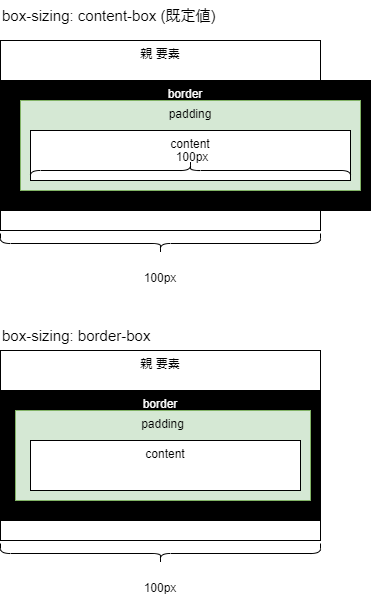

The diagram above was exported from draw.io. Its source (the exported page's mxGraphModel, read from the mxfile embedded in the PNG):
<mxGraphModel dx="1220" dy="800" grid="1" gridSize="10" guides="1" tooltips="1" connect="1" arrows="1" fold="1" page="1" pageScale="1" pageWidth="1654" pageHeight="1169" background="#ffffff" math="0" shadow="0">
  <root>
    <mxCell id="0" />
    <mxCell id="1" parent="0" />
    <mxCell id="2" value="親 要素" style="rounded=0;whiteSpace=wrap;html=1;verticalAlign=top;" vertex="1" parent="1">
      <mxGeometry x="80" y="140" width="320" height="190" as="geometry" />
    </mxCell>
    <mxCell id="3" value="" style="shape=curlyBracket;whiteSpace=wrap;html=1;rounded=1;flipH=1;rotation=90;" vertex="1" parent="1">
      <mxGeometry x="230" y="183" width="20" height="320" as="geometry" />
    </mxCell>
    <mxCell id="4" value="100px" style="text;html=1;strokeColor=none;fillColor=none;align=center;verticalAlign=middle;whiteSpace=wrap;rounded=0;" vertex="1" parent="1">
      <mxGeometry x="210" y="363" width="60" height="30" as="geometry" />
    </mxCell>
    <mxCell id="8" value="border" style="rounded=0;whiteSpace=wrap;html=1;fillColor=#000000;fontColor=#FFFFFF;verticalAlign=top;" vertex="1" parent="1">
      <mxGeometry x="80" y="180" width="370" height="130" as="geometry" />
    </mxCell>
    <mxCell id="9" value="padding" style="rounded=0;whiteSpace=wrap;html=1;fillColor=#d5e8d4;strokeColor=#82b366;verticalAlign=top;" vertex="1" parent="1">
      <mxGeometry x="100" y="200" width="340" height="90" as="geometry" />
    </mxCell>
    <mxCell id="10" value="content" style="rounded=0;whiteSpace=wrap;html=1;verticalAlign=top;" vertex="1" parent="1">
      <mxGeometry x="110" y="230" width="320" height="50" as="geometry" />
    </mxCell>
    <mxCell id="11" value="" style="shape=curlyBracket;whiteSpace=wrap;html=1;rounded=1;flipH=1;rotation=-90;" vertex="1" parent="1">
      <mxGeometry x="260" y="110" width="20" height="320" as="geometry" />
    </mxCell>
    <mxCell id="12" value="100px" style="text;html=1;strokeColor=none;fillColor=none;align=center;verticalAlign=middle;whiteSpace=wrap;rounded=0;" vertex="1" parent="1">
      <mxGeometry x="242" y="242" width="60" height="30" as="geometry" />
    </mxCell>
    <mxCell id="14" value="box-sizing: content-box (既定値)" style="text;html=1;strokeColor=none;fillColor=none;align=left;verticalAlign=middle;whiteSpace=wrap;rounded=0;fontSize=15;" vertex="1" parent="1">
      <mxGeometry x="80" y="100" width="240" height="30" as="geometry" />
    </mxCell>
    <mxCell id="15" value="親 要素" style="rounded=0;whiteSpace=wrap;html=1;verticalAlign=top;" vertex="1" parent="1">
      <mxGeometry x="80" y="450" width="320" height="190" as="geometry" />
    </mxCell>
    <mxCell id="16" value="" style="shape=curlyBracket;whiteSpace=wrap;html=1;rounded=1;flipH=1;rotation=90;" vertex="1" parent="1">
      <mxGeometry x="230" y="493" width="20" height="320" as="geometry" />
    </mxCell>
    <mxCell id="17" value="100px" style="text;html=1;strokeColor=none;fillColor=none;align=center;verticalAlign=middle;whiteSpace=wrap;rounded=0;" vertex="1" parent="1">
      <mxGeometry x="210" y="673" width="60" height="30" as="geometry" />
    </mxCell>
    <mxCell id="18" value="border" style="rounded=0;whiteSpace=wrap;html=1;fillColor=#000000;fontColor=#FFFFFF;verticalAlign=top;" vertex="1" parent="1">
      <mxGeometry x="80" y="490" width="320" height="130" as="geometry" />
    </mxCell>
    <mxCell id="19" value="padding" style="rounded=0;whiteSpace=wrap;html=1;fillColor=#d5e8d4;strokeColor=#82b366;verticalAlign=top;" vertex="1" parent="1">
      <mxGeometry x="95" y="510" width="295" height="90" as="geometry" />
    </mxCell>
    <mxCell id="20" value="content" style="rounded=0;whiteSpace=wrap;html=1;verticalAlign=top;" vertex="1" parent="1">
      <mxGeometry x="110" y="540" width="270" height="50" as="geometry" />
    </mxCell>
    <mxCell id="23" value="box-sizing: border-box" style="text;html=1;strokeColor=none;fillColor=none;align=left;verticalAlign=middle;whiteSpace=wrap;rounded=0;fontSize=15;" vertex="1" parent="1">
      <mxGeometry x="80" y="420" width="240" height="30" as="geometry" />
    </mxCell>
  </root>
</mxGraphModel>